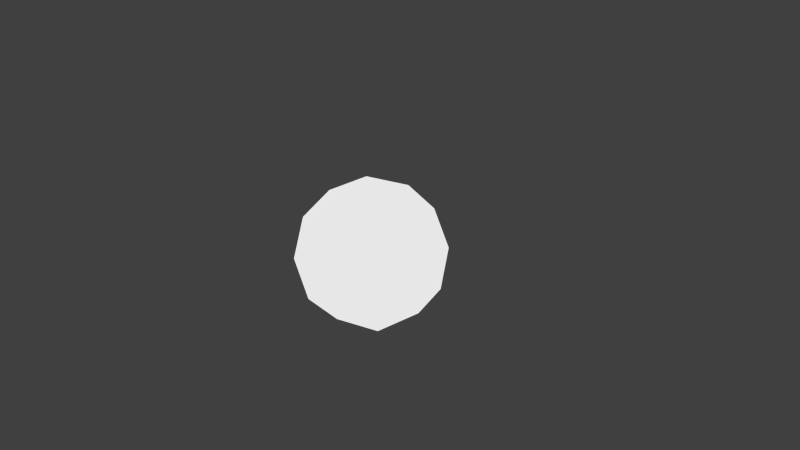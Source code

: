 # Source: mm-sun1.blend  (saved by Blender 2.76.0; exported with 4.5.12 LTS)
import bpy
from mathutils import Matrix  # noqa: F401  (used for matrix-valued properties, if any)

bpy.ops.wm.read_factory_settings(use_empty=True)
scene = bpy.context.scene
scene.name = 'Scene'

# ---- collections
col_collection_1 = bpy.data.collections.new('Collection 1'); scene.collection.children.link(col_collection_1)

# ---- materials (node trees are filled in below, after node groups)
mat_material = bpy.data.materials.new('Material')
mat_material.alpha_threshold = 0.0
mat_material.roughness = 0.5

# ---- material node trees
mat_material.use_nodes = True; mat_material.node_tree.nodes.clear()
_N = mat_material.node_tree.nodes; _L = mat_material.node_tree.links
n0 = _N.new('ShaderNodeOutputMaterial'); n0.name = 'Material Output'; n0.location = (300, 300)
n1 = _N.new('ShaderNodeEmission'); n1.name = 'Emission'; n1.location = (10, 300)
n1.inputs[0].default_value = (0.8, 0.8, 0.8, 1.0)
_L.new(n1.outputs[0], n0.inputs[0])
n0.is_active_output = True

# ---- world
world_world = bpy.data.worlds.new('World'); scene.world = world_world
world_world.color = (0.05088, 0.05088, 0.05088)
world_world.use_sun_shadow = False
world_world.sun_shadow_jitter_overblur = 0.0
world_world.cycles.sampling_method = 'MANUAL'
world_world.cycles.sample_map_resolution = 256

# ---- cameras
cam_camera = bpy.data.cameras.new('Camera')
cam_camera.clip_end = 100.0
cam_camera.lens = 35.0
cam_camera.sensor_width = 32.0
cam_camera.sensor_height = 18.0
cam_camera.ortho_scale = 7.314
cam_camera.dof.focus_distance = 0.0

# ---- lights
light_lamp = bpy.data.lights.new('Lamp', 'POINT')
light_lamp.transmission_factor = 0.0
light_lamp.cutoff_distance = 30.0
light_lamp.energy = 100.0
light_lamp.shadow_buffer_clip_start = 1.001
light_lamp.shadow_soft_size = 0.1
light_lamp.shadow_maximum_resolution = 0.006
light_lamp.use_absolute_resolution = True
light_lamp.cycles.use_multiple_importance_sampling = False

# ---- meshes
me_icosphere = bpy.data.meshes.new('Icosphere')
me_icosphere.from_pydata([(0.0, 0.0, -1.0), (0.7236, -0.5257, -0.4472), (-0.2764, -0.8506, -0.4472), (-0.8944, 0.0, -0.4472), (-0.2764, 0.8506, -0.4472), (0.7236, 0.5257, -0.4472), (0.2764, -0.8506, 0.4472), (-0.7236, -0.5257, 0.4472), (-0.7236, 0.5257, 0.4472), (0.2764, 0.8506, 0.4472), (0.8944, 0.0, 0.4472), (0.0, 0.0, 1.0), (-0.1625, -0.5, -0.8507), (0.4253, -0.309, -0.8507), (0.2629, -0.809, -0.5257), (0.8506, 0.0, -0.5257), (0.4253, 0.309, -0.8507), (-0.5257, 0.0, -0.8507), (-0.6882, -0.5, -0.5257), (-0.1625, 0.5, -0.8507), (-0.6882, 0.5, -0.5257), (0.2629, 0.809, -0.5257), (0.9511, -0.309, 0.0), (0.9511, 0.309, 0.0), (0.0, -1.0, 0.0), (0.5878, -0.809, 0.0), (-0.9511, -0.309, 0.0), (-0.5878, -0.809, 0.0), (-0.5878, 0.809, 0.0), (-0.9511, 0.309, 0.0), (0.5878, 0.809, 0.0), (0.0, 1.0, 0.0), (0.6882, -0.5, 0.5257), (-0.2629, -0.809, 0.5257), (-0.8506, 0.0, 0.5257), (-0.2629, 0.809, 0.5257), (0.6882, 0.5, 0.5257), (0.1625, -0.5, 0.8507), (0.5257, 0.0, 0.8507), (-0.4253, -0.309, 0.8507), (-0.4253, 0.309, 0.8507), (0.1625, 0.5, 0.8507)], [], [(0, 13, 12), (1, 13, 15), (0, 12, 17), (0, 17, 19), (0, 19, 16), (1, 15, 22), (2, 14, 24), (3, 18, 26), (4, 20, 28), (5, 21, 30), (1, 22, 25), (2, 24, 27), (3, 26, 29), (4, 28, 31), (5, 30, 23), (6, 32, 37), (7, 33, 39), (8, 34, 40), (9, 35, 41), (10, 36, 38), (38, 41, 11), (38, 36, 41), (36, 9, 41), (41, 40, 11), (41, 35, 40), (35, 8, 40), (40, 39, 11), (40, 34, 39), (34, 7, 39), (39, 37, 11), (39, 33, 37), (33, 6, 37), (37, 38, 11), (37, 32, 38), (32, 10, 38), (23, 36, 10), (23, 30, 36), (30, 9, 36), (31, 35, 9), (31, 28, 35), (28, 8, 35), (29, 34, 8), (29, 26, 34), (26, 7, 34), (27, 33, 7), (27, 24, 33), (24, 6, 33), (25, 32, 6), (25, 22, 32), (22, 10, 32), (30, 31, 9), (30, 21, 31), (21, 4, 31), (28, 29, 8), (28, 20, 29), (20, 3, 29), (26, 27, 7), (26, 18, 27), (18, 2, 27), (24, 25, 6), (24, 14, 25), (14, 1, 25), (22, 23, 10), (22, 15, 23), (15, 5, 23), (16, 21, 5), (16, 19, 21), (19, 4, 21), (19, 20, 4), (19, 17, 20), (17, 3, 20), (17, 18, 3), (17, 12, 18), (12, 2, 18), (15, 16, 5), (15, 13, 16), (13, 0, 16), (12, 14, 2), (12, 13, 14), (13, 1, 14)])
me_icosphere.materials.append(mat_material)
me_icosphere.use_remesh_preserve_volume = False
me_icosphere.use_remesh_preserve_attributes = False
me_icosphere.use_mirror_vertex_groups = False
me_icosphere.update()

# ---- objects
ob_icosphere = bpy.data.objects.new('Icosphere', me_icosphere)
ob_lamp = bpy.data.objects.new('Lamp', light_lamp)
ob_camera = bpy.data.objects.new('Camera', cam_camera)

# ---- transforms, parenting, visibility, modifiers, constraints
ob_icosphere.location = (-0.0178, -0.0118, 0.01147)
ob_icosphere.lineart.crease_threshold = 0.0
ob_lamp.location = (4.076, 1.005, 5.904)
ob_lamp.rotation_euler = (0.6503, 0.05522, 1.866)
ob_lamp.lock_rotations_4d = False
ob_lamp.empty_display_type = 'ARROWS'
ob_lamp.color = (0.0, 0.0, 0.0, 0.0)
ob_lamp.lineart.crease_threshold = 0.0
ob_camera.location = (7.481, -6.508, 5.344)
ob_camera.rotation_euler = (1.109, 0.01082, 0.8149)
ob_camera.lock_rotations_4d = False
ob_camera.empty_display_type = 'ARROWS'
ob_camera.color = (0.0, 0.0, 0.0, 0.0)
ob_camera.display_type = 'WIRE'
ob_camera.lineart.crease_threshold = 0.0

# ---- collection membership
col_collection_1.objects.link(ob_icosphere)
col_collection_1.objects.link(ob_lamp)
col_collection_1.objects.link(ob_camera)

# ---- scene / render settings (as saved in the file)
scene.camera = ob_camera
scene.frame_start = 1; scene.frame_end = 250; scene.frame_set(1)
scene.render.engine = 'CYCLES'
scene.render.resolution_percentage = 50
scene.render.dither_intensity = 0.0
scene.cycles.use_denoising = False
scene.cycles.samples = 10
scene.cycles.sampling_pattern = 'TABULATED_SOBOL'
scene.cycles.light_sampling_threshold = 0.0
scene.cycles.use_adaptive_sampling = False
scene.cycles.use_light_tree = False
scene.cycles.blur_glossy = 0.0
scene.cycles.pixel_filter_type = 'GAUSSIAN'
scene.cycles.sample_clamp_indirect = 0.0
scene.view_settings.view_transform = 'Standard'
bpy.context.view_layer.update()
